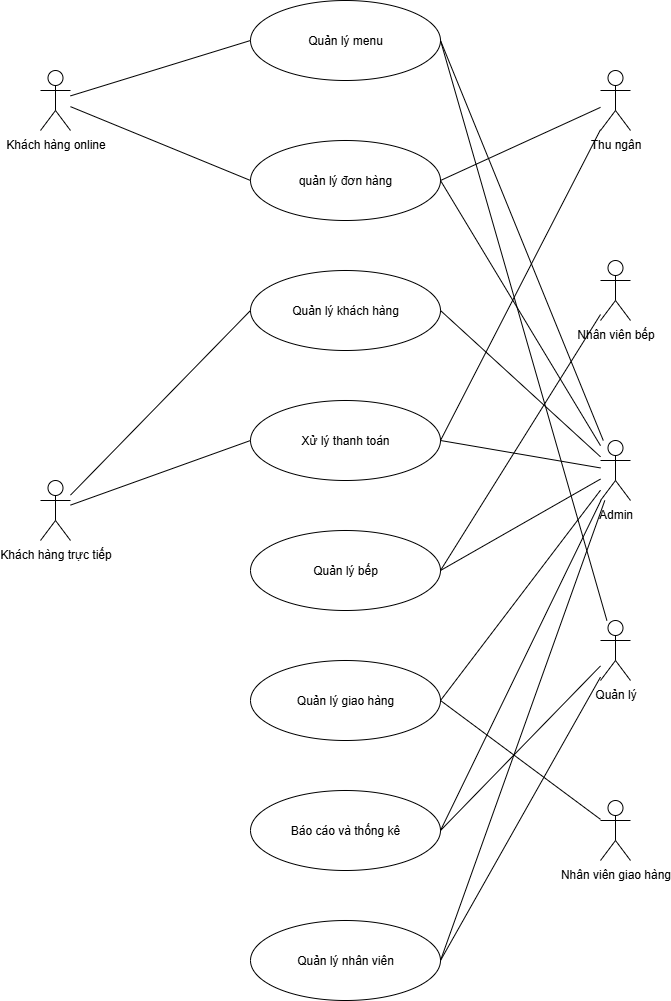

The diagram above was exported from draw.io. Its source (the exported page's mxGraphModel, read from the mxfile embedded in the PNG):
<mxGraphModel dx="1678" dy="881" grid="1" gridSize="10" guides="1" tooltips="1" connect="1" arrows="1" fold="1" page="1" pageScale="1" pageWidth="850" pageHeight="1100" math="0" shadow="0">
  <root>
    <mxCell id="0" />
    <mxCell id="1" parent="0" />
    <mxCell id="jMH9ciUnL1ZKsWpbTf_Z-5" value="Khách hàng online" style="shape=umlActor;verticalLabelPosition=bottom;verticalAlign=top;html=1;outlineConnect=0;" vertex="1" parent="1">
      <mxGeometry x="120" y="120" width="30" height="60" as="geometry" />
    </mxCell>
    <mxCell id="jMH9ciUnL1ZKsWpbTf_Z-7" value="Khách hàng trực tiếp" style="shape=umlActor;verticalLabelPosition=bottom;verticalAlign=top;html=1;outlineConnect=0;" vertex="1" parent="1">
      <mxGeometry x="120" y="530" width="30" height="60" as="geometry" />
    </mxCell>
    <mxCell id="jMH9ciUnL1ZKsWpbTf_Z-8" value="quản lý đơn hàng" style="ellipse;whiteSpace=wrap;html=1;" vertex="1" parent="1">
      <mxGeometry x="330" y="190" width="190" height="80" as="geometry" />
    </mxCell>
    <mxCell id="jMH9ciUnL1ZKsWpbTf_Z-12" value="Quản lý menu" style="ellipse;whiteSpace=wrap;html=1;" vertex="1" parent="1">
      <mxGeometry x="330" y="50" width="190" height="80" as="geometry" />
    </mxCell>
    <mxCell id="jMH9ciUnL1ZKsWpbTf_Z-15" value="Xử lý thanh toán" style="ellipse;whiteSpace=wrap;html=1;" vertex="1" parent="1">
      <mxGeometry x="330" y="450" width="190" height="80" as="geometry" />
    </mxCell>
    <mxCell id="jMH9ciUnL1ZKsWpbTf_Z-17" value="Thu ngân" style="shape=umlActor;verticalLabelPosition=bottom;verticalAlign=top;html=1;outlineConnect=0;" vertex="1" parent="1">
      <mxGeometry x="680" y="120" width="30" height="60" as="geometry" />
    </mxCell>
    <mxCell id="jMH9ciUnL1ZKsWpbTf_Z-19" value="Quản lý khách hàng" style="ellipse;whiteSpace=wrap;html=1;" vertex="1" parent="1">
      <mxGeometry x="330" y="320" width="190" height="80" as="geometry" />
    </mxCell>
    <mxCell id="jMH9ciUnL1ZKsWpbTf_Z-21" value="Quản lý bếp" style="ellipse;whiteSpace=wrap;html=1;" vertex="1" parent="1">
      <mxGeometry x="330" y="580" width="190" height="80" as="geometry" />
    </mxCell>
    <mxCell id="jMH9ciUnL1ZKsWpbTf_Z-22" value="Quản lý giao hàng" style="ellipse;whiteSpace=wrap;html=1;" vertex="1" parent="1">
      <mxGeometry x="330" y="710" width="190" height="80" as="geometry" />
    </mxCell>
    <mxCell id="jMH9ciUnL1ZKsWpbTf_Z-23" value="Báo cáo và thống kê" style="ellipse;whiteSpace=wrap;html=1;" vertex="1" parent="1">
      <mxGeometry x="330" y="840" width="190" height="80" as="geometry" />
    </mxCell>
    <mxCell id="jMH9ciUnL1ZKsWpbTf_Z-24" value="Quản lý nhân viên" style="ellipse;whiteSpace=wrap;html=1;" vertex="1" parent="1">
      <mxGeometry x="330" y="970" width="190" height="80" as="geometry" />
    </mxCell>
    <mxCell id="jMH9ciUnL1ZKsWpbTf_Z-26" value="Nhân viên bếp" style="shape=umlActor;verticalLabelPosition=bottom;verticalAlign=top;html=1;outlineConnect=0;" vertex="1" parent="1">
      <mxGeometry x="680" y="310" width="30" height="60" as="geometry" />
    </mxCell>
    <mxCell id="jMH9ciUnL1ZKsWpbTf_Z-27" value="Admin" style="shape=umlActor;verticalLabelPosition=bottom;verticalAlign=top;html=1;outlineConnect=0;" vertex="1" parent="1">
      <mxGeometry x="680" y="490" width="30" height="60" as="geometry" />
    </mxCell>
    <mxCell id="jMH9ciUnL1ZKsWpbTf_Z-28" value="Quản lý" style="shape=umlActor;verticalLabelPosition=bottom;verticalAlign=top;html=1;outlineConnect=0;" vertex="1" parent="1">
      <mxGeometry x="680" y="670" width="30" height="60" as="geometry" />
    </mxCell>
    <mxCell id="jMH9ciUnL1ZKsWpbTf_Z-29" value="Nhân viên giao hàng" style="shape=umlActor;verticalLabelPosition=bottom;verticalAlign=top;html=1;outlineConnect=0;" vertex="1" parent="1">
      <mxGeometry x="680" y="850" width="30" height="60" as="geometry" />
    </mxCell>
    <mxCell id="jMH9ciUnL1ZKsWpbTf_Z-30" value="" style="endArrow=none;html=1;rounded=0;entryX=0;entryY=0.5;entryDx=0;entryDy=0;endFill=0;" edge="1" parent="1" source="jMH9ciUnL1ZKsWpbTf_Z-5" target="jMH9ciUnL1ZKsWpbTf_Z-8">
      <mxGeometry width="50" height="50" relative="1" as="geometry">
        <mxPoint x="350" y="460" as="sourcePoint" />
        <mxPoint x="300" y="210" as="targetPoint" />
      </mxGeometry>
    </mxCell>
    <mxCell id="jMH9ciUnL1ZKsWpbTf_Z-31" value="" style="endArrow=none;html=1;rounded=0;entryX=0;entryY=0.5;entryDx=0;entryDy=0;endFill=0;" edge="1" parent="1" source="jMH9ciUnL1ZKsWpbTf_Z-5" target="jMH9ciUnL1ZKsWpbTf_Z-12">
      <mxGeometry width="50" height="50" relative="1" as="geometry">
        <mxPoint x="350" y="460" as="sourcePoint" />
        <mxPoint x="400" y="410" as="targetPoint" />
      </mxGeometry>
    </mxCell>
    <mxCell id="jMH9ciUnL1ZKsWpbTf_Z-32" value="" style="endArrow=none;html=1;rounded=0;entryX=0;entryY=0.5;entryDx=0;entryDy=0;endFill=0;" edge="1" parent="1" source="jMH9ciUnL1ZKsWpbTf_Z-7" target="jMH9ciUnL1ZKsWpbTf_Z-15">
      <mxGeometry width="50" height="50" relative="1" as="geometry">
        <mxPoint x="350" y="560" as="sourcePoint" />
        <mxPoint x="400" y="510" as="targetPoint" />
      </mxGeometry>
    </mxCell>
    <mxCell id="jMH9ciUnL1ZKsWpbTf_Z-33" value="" style="endArrow=none;html=1;rounded=0;entryX=0;entryY=0.5;entryDx=0;entryDy=0;endFill=0;" edge="1" parent="1" source="jMH9ciUnL1ZKsWpbTf_Z-7" target="jMH9ciUnL1ZKsWpbTf_Z-19">
      <mxGeometry width="50" height="50" relative="1" as="geometry">
        <mxPoint x="350" y="560" as="sourcePoint" />
        <mxPoint x="400" y="510" as="targetPoint" />
      </mxGeometry>
    </mxCell>
    <mxCell id="jMH9ciUnL1ZKsWpbTf_Z-34" value="" style="endArrow=none;html=1;rounded=0;entryX=1;entryY=0.5;entryDx=0;entryDy=0;endFill=0;" edge="1" parent="1" source="jMH9ciUnL1ZKsWpbTf_Z-17" target="jMH9ciUnL1ZKsWpbTf_Z-15">
      <mxGeometry width="50" height="50" relative="1" as="geometry">
        <mxPoint x="350" y="460" as="sourcePoint" />
        <mxPoint x="400" y="410" as="targetPoint" />
      </mxGeometry>
    </mxCell>
    <mxCell id="jMH9ciUnL1ZKsWpbTf_Z-35" value="" style="endArrow=none;html=1;rounded=0;entryX=1;entryY=0.5;entryDx=0;entryDy=0;endFill=0;" edge="1" parent="1" source="jMH9ciUnL1ZKsWpbTf_Z-17" target="jMH9ciUnL1ZKsWpbTf_Z-8">
      <mxGeometry width="50" height="50" relative="1" as="geometry">
        <mxPoint x="350" y="420" as="sourcePoint" />
        <mxPoint x="400" y="370" as="targetPoint" />
      </mxGeometry>
    </mxCell>
    <mxCell id="jMH9ciUnL1ZKsWpbTf_Z-36" value="" style="endArrow=none;html=1;rounded=0;entryX=1;entryY=0.5;entryDx=0;entryDy=0;endFill=0;" edge="1" parent="1" source="jMH9ciUnL1ZKsWpbTf_Z-26" target="jMH9ciUnL1ZKsWpbTf_Z-21">
      <mxGeometry width="50" height="50" relative="1" as="geometry">
        <mxPoint x="350" y="620" as="sourcePoint" />
        <mxPoint x="400" y="570" as="targetPoint" />
      </mxGeometry>
    </mxCell>
    <mxCell id="jMH9ciUnL1ZKsWpbTf_Z-37" value="" style="endArrow=none;html=1;rounded=0;entryX=1;entryY=0.5;entryDx=0;entryDy=0;endFill=0;" edge="1" parent="1" source="jMH9ciUnL1ZKsWpbTf_Z-29" target="jMH9ciUnL1ZKsWpbTf_Z-22">
      <mxGeometry width="50" height="50" relative="1" as="geometry">
        <mxPoint x="350" y="670" as="sourcePoint" />
        <mxPoint x="400" y="620" as="targetPoint" />
      </mxGeometry>
    </mxCell>
    <mxCell id="jMH9ciUnL1ZKsWpbTf_Z-38" value="" style="endArrow=none;html=1;rounded=0;entryX=1;entryY=0.5;entryDx=0;entryDy=0;endFill=0;" edge="1" parent="1" source="jMH9ciUnL1ZKsWpbTf_Z-28" target="jMH9ciUnL1ZKsWpbTf_Z-23">
      <mxGeometry width="50" height="50" relative="1" as="geometry">
        <mxPoint x="350" y="670" as="sourcePoint" />
        <mxPoint x="400" y="620" as="targetPoint" />
      </mxGeometry>
    </mxCell>
    <mxCell id="jMH9ciUnL1ZKsWpbTf_Z-39" value="" style="endArrow=none;html=1;rounded=0;entryX=1;entryY=0.5;entryDx=0;entryDy=0;endFill=0;" edge="1" parent="1" source="jMH9ciUnL1ZKsWpbTf_Z-28" target="jMH9ciUnL1ZKsWpbTf_Z-24">
      <mxGeometry width="50" height="50" relative="1" as="geometry">
        <mxPoint x="630" y="690" as="sourcePoint" />
        <mxPoint x="400" y="620" as="targetPoint" />
      </mxGeometry>
    </mxCell>
    <mxCell id="jMH9ciUnL1ZKsWpbTf_Z-40" value="" style="endArrow=none;html=1;rounded=0;entryX=1;entryY=0.5;entryDx=0;entryDy=0;endFill=0;" edge="1" parent="1" source="jMH9ciUnL1ZKsWpbTf_Z-28" target="jMH9ciUnL1ZKsWpbTf_Z-12">
      <mxGeometry width="50" height="50" relative="1" as="geometry">
        <mxPoint x="320" y="550" as="sourcePoint" />
        <mxPoint x="550" y="110" as="targetPoint" />
      </mxGeometry>
    </mxCell>
    <mxCell id="jMH9ciUnL1ZKsWpbTf_Z-41" value="" style="endArrow=none;html=1;rounded=0;entryX=1;entryY=0.5;entryDx=0;entryDy=0;endFill=0;" edge="1" parent="1" source="jMH9ciUnL1ZKsWpbTf_Z-27" target="jMH9ciUnL1ZKsWpbTf_Z-12">
      <mxGeometry width="50" height="50" relative="1" as="geometry">
        <mxPoint x="330" y="530" as="sourcePoint" />
        <mxPoint x="380" y="480" as="targetPoint" />
      </mxGeometry>
    </mxCell>
    <mxCell id="jMH9ciUnL1ZKsWpbTf_Z-42" value="" style="endArrow=none;html=1;rounded=0;entryX=1;entryY=0.5;entryDx=0;entryDy=0;endFill=0;" edge="1" parent="1" source="jMH9ciUnL1ZKsWpbTf_Z-27" target="jMH9ciUnL1ZKsWpbTf_Z-8">
      <mxGeometry width="50" height="50" relative="1" as="geometry">
        <mxPoint x="330" y="530" as="sourcePoint" />
        <mxPoint x="380" y="480" as="targetPoint" />
      </mxGeometry>
    </mxCell>
    <mxCell id="jMH9ciUnL1ZKsWpbTf_Z-43" value="" style="endArrow=none;html=1;rounded=0;entryX=1;entryY=0.5;entryDx=0;entryDy=0;endFill=0;" edge="1" parent="1" source="jMH9ciUnL1ZKsWpbTf_Z-27" target="jMH9ciUnL1ZKsWpbTf_Z-19">
      <mxGeometry width="50" height="50" relative="1" as="geometry">
        <mxPoint x="330" y="580" as="sourcePoint" />
        <mxPoint x="380" y="530" as="targetPoint" />
      </mxGeometry>
    </mxCell>
    <mxCell id="jMH9ciUnL1ZKsWpbTf_Z-45" value="" style="endArrow=none;html=1;rounded=0;entryX=1;entryY=0.5;entryDx=0;entryDy=0;endFill=0;" edge="1" parent="1" source="jMH9ciUnL1ZKsWpbTf_Z-27" target="jMH9ciUnL1ZKsWpbTf_Z-15">
      <mxGeometry width="50" height="50" relative="1" as="geometry">
        <mxPoint x="330" y="540" as="sourcePoint" />
        <mxPoint x="380" y="490" as="targetPoint" />
      </mxGeometry>
    </mxCell>
    <mxCell id="jMH9ciUnL1ZKsWpbTf_Z-46" value="" style="endArrow=none;html=1;rounded=0;entryX=1;entryY=0.5;entryDx=0;entryDy=0;" edge="1" parent="1" source="jMH9ciUnL1ZKsWpbTf_Z-27" target="jMH9ciUnL1ZKsWpbTf_Z-21">
      <mxGeometry width="50" height="50" relative="1" as="geometry">
        <mxPoint x="330" y="540" as="sourcePoint" />
        <mxPoint x="380" y="490" as="targetPoint" />
      </mxGeometry>
    </mxCell>
    <mxCell id="jMH9ciUnL1ZKsWpbTf_Z-47" value="" style="endArrow=none;html=1;rounded=0;entryX=1;entryY=0.5;entryDx=0;entryDy=0;endFill=0;" edge="1" parent="1" source="jMH9ciUnL1ZKsWpbTf_Z-27" target="jMH9ciUnL1ZKsWpbTf_Z-22">
      <mxGeometry width="50" height="50" relative="1" as="geometry">
        <mxPoint x="330" y="740" as="sourcePoint" />
        <mxPoint x="280" y="690" as="targetPoint" />
      </mxGeometry>
    </mxCell>
    <mxCell id="jMH9ciUnL1ZKsWpbTf_Z-48" value="" style="endArrow=none;html=1;rounded=0;entryX=1;entryY=0.5;entryDx=0;entryDy=0;endFill=0;" edge="1" parent="1" source="jMH9ciUnL1ZKsWpbTf_Z-27" target="jMH9ciUnL1ZKsWpbTf_Z-23">
      <mxGeometry width="50" height="50" relative="1" as="geometry">
        <mxPoint x="330" y="740" as="sourcePoint" />
        <mxPoint x="380" y="690" as="targetPoint" />
      </mxGeometry>
    </mxCell>
    <mxCell id="jMH9ciUnL1ZKsWpbTf_Z-49" value="" style="endArrow=none;html=1;rounded=0;entryX=1;entryY=0.5;entryDx=0;entryDy=0;endFill=0;" edge="1" parent="1" source="jMH9ciUnL1ZKsWpbTf_Z-27" target="jMH9ciUnL1ZKsWpbTf_Z-24">
      <mxGeometry width="50" height="50" relative="1" as="geometry">
        <mxPoint x="330" y="740" as="sourcePoint" />
        <mxPoint x="380" y="690" as="targetPoint" />
      </mxGeometry>
    </mxCell>
  </root>
</mxGraphModel>